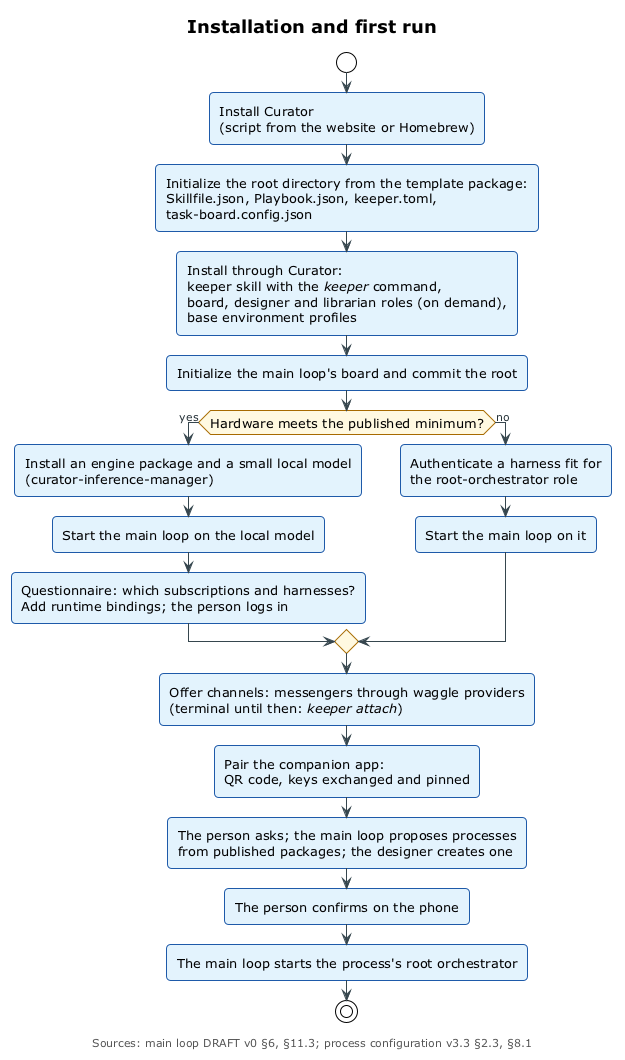

The diagram above was rendered by PlantUML. Its source (embedded in the PNG):
@startuml installation-and-first-run
!include ../_includes/theme.puml

' Installation from zero and the first run of the main loop.
' Sources: main loop spec DRAFT v0 §6, §11.3; curator-playbook process
' configuration DRAFT v3.3 §2.3, §8.1; curator-inference-manager.

title Installation and first run
caption Sources: main loop DRAFT v0 §6, §11.3; process configuration v3.3 §2.3, §8.1

skinparam ActivityBackgroundColor $SERVICE
skinparam ActivityBorderColor $SERVICE_LINE
skinparam ActivityDiamondBackgroundColor $COMMITTED
skinparam ActivityDiamondBorderColor $COMMITTED_LINE

start
:Install Curator
(script from the website or Homebrew);
:Initialize the root directory from the template package:
Skillfile.json, Playbook.json, keeper.toml, task-board.config.json;
:Install through Curator:
keeper skill with the <i>keeper</i> command,
board, designer and librarian roles (on demand),
base environment profiles;
:Initialize the main loop's board and commit the root;
if (Hardware meets the published minimum?) then (yes)
  :Install an engine package and a small local model
  (curator-inference-manager);
  :Start the main loop on the local model;
  :Questionnaire: which subscriptions and harnesses?
  Add runtime bindings; the person logs in;
else (no)
  :Authenticate a harness fit for
  the root-orchestrator role;
  :Start the main loop on it;
endif
:Offer channels: messengers through waggle providers
(terminal until then: <i>keeper attach</i>);
:Pair the companion app:
QR code, keys exchanged and pinned;
:The person asks; the main loop proposes processes
from published packages; the designer creates one;
:The person confirms on the phone;
:The main loop starts the process's root orchestrator;
stop

@enduml